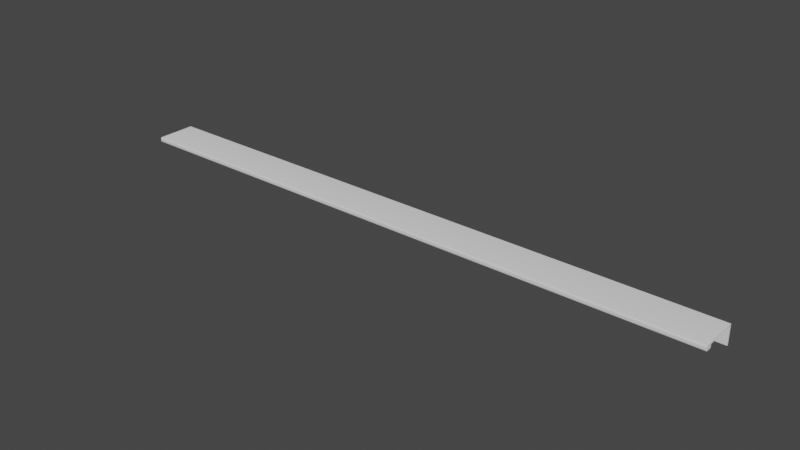 # Source: ELITE_622.blend  (saved by Blender 5.1.29; exported with 4.5.12 LTS)
import bpy
from mathutils import Matrix  # noqa: F401  (used for matrix-valued properties, if any)

bpy.ops.wm.read_factory_settings(use_empty=True)
scene = bpy.context.scene
scene.name = 'Scene'

# ---- collections
col_collection = bpy.data.collections.new('Collection'); scene.collection.children.link(col_collection)

# ---- node groups
ng_auto_smooth = bpy.data.node_groups.new('Auto Smooth', 'GeometryNodeTree')
_s = ng_auto_smooth.interface.new_socket(name='Geometry', in_out='OUTPUT', socket_type='NodeSocketGeometry')
_s = ng_auto_smooth.interface.new_socket(name='Geometry', in_out='INPUT', socket_type='NodeSocketGeometry')
_s = ng_auto_smooth.interface.new_socket(name='Angle', in_out='INPUT', socket_type='NodeSocketFloat')
_s.subtype = 'ANGLE'
_s.min_value = 0.0
_s.max_value = 3.142
ng_auto_smooth.is_modifier = True
_N = ng_auto_smooth.nodes; _L = ng_auto_smooth.links
n0 = _N.new('NodeGroupOutput'); n0.name = 'Group Output'; n0.location = (480, -100)
n1 = _N.new('NodeGroupInput'); n1.name = 'Group Input'; n1.location = (-420, -300)
n2 = _N.new('NodeGroupInput'); n2.name = 'Group Input.001'; n2.location = (-60, -100)
n3 = _N.new('GeometryNodeSetShadeSmooth'); n3.name = 'Set Shade Smooth'; n3.location = (120, -100)
n3.domain = 'EDGE'
n4 = _N.new('GeometryNodeSetShadeSmooth'); n4.name = 'Set Shade Smooth.001'; n4.location = (300, -100)
n5 = _N.new('GeometryNodeInputMeshEdgeAngle'); n5.name = 'Edge Angle'; n5.location = (-420, -220)
n6 = _N.new('GeometryNodeInputEdgeSmooth'); n6.name = 'Is Edge Smooth'; n6.location = (-60, -160)
n7 = _N.new('GeometryNodeInputShadeSmooth'); n7.name = 'Is Face Smooth'; n7.location = (-240, -340)
n8 = _N.new('FunctionNodeBooleanMath'); n8.name = 'Boolean Math'; n8.location = (-60, -220)
n9 = _N.new('FunctionNodeCompare'); n9.name = 'Compare'; n9.location = (-240, -180)
n9.operation = 'LESS_EQUAL'
_L.new(n5.outputs[0], n9.inputs[0])
_L.new(n4.outputs[0], n0.inputs[0])
_L.new(n1.outputs[1], n9.inputs[1])
_L.new(n9.outputs[0], n8.inputs[0])
_L.new(n7.outputs[0], n8.inputs[1])
_L.new(n2.outputs[0], n3.inputs[0])
_L.new(n6.outputs[0], n3.inputs[1])
_L.new(n3.outputs[0], n4.inputs[0])
_L.new(n8.outputs[0], n3.inputs[2])
n0.is_active_output = True

# ---- world
world_world = bpy.data.worlds.new('World'); scene.world = world_world
world_world.use_nodes = True; world_world.node_tree.nodes.clear()
_N = world_world.node_tree.nodes; _L = world_world.node_tree.links
n0 = _N.new('ShaderNodeOutputWorld'); n0.name = 'World Output'; n0.location = (300, 300)
n1 = _N.new('ShaderNodeBackground'); n1.name = 'Background'; n1.location = (10, 300)
n1.inputs[0].default_value = (0.05088, 0.05088, 0.05088, 1.0)
_L.new(n1.outputs[0], n0.inputs[0])
n0.is_active_output = True
world_world.color = (0.05088, 0.05088, 0.05088)
world_world.use_sun_shadow = False
world_world.sun_shadow_jitter_overblur = 0.0

# ---- meshes
me_300_3226_622_cropped_simplified_for_kcd = bpy.data.meshes.new('[number-redacted] CROPPED SIMPLIFIED for KCD')
me_300_3226_622_cropped_simplified_for_kcd.from_pydata([(0.3111, 0.01722, 6.904e-07), (0.3111, -0.01408, 6.876e-07), (-0.3111, 0.01722, 7.742e-07), (-0.3111, -0.01408, 7.714e-07), (0.3111, -0.01508, -0.0009993), (0.3111, -0.01508, -0.002599), (-0.3111, -0.01508, -0.0009992), (-0.3111, -0.01508, -0.002599), (0.3111, -0.01608, -0.003599), (0.3111, -0.02108, -0.003599), (-0.3111, -0.01608, -0.003599), (-0.3111, -0.02108, -0.003599), (0.3111, -0.02208, -0.002599), (0.3111, -0.02208, 0.0004007), (-0.3111, -0.02208, -0.002599), (-0.3111, -0.02208, 0.0004008), (-0.3111, 0.01722, 0.001401), (-0.3111, -0.02108, 0.001401), (0.3111, 0.01722, 0.001401), (0.3111, -0.02108, 0.001401), (-0.3111, -0.01458, -0.0001332), (-0.3111, -0.01494, -0.0004992), (-0.3111, -0.02158, 0.001267), (-0.3111, -0.02194, 0.0009008), (-0.3111, -0.01521, -0.003099), (-0.3111, -0.01558, -0.003465), (-0.3111, -0.02158, -0.003465), (-0.3111, -0.02194, -0.003099), (0.3111, -0.01458, -0.0001333), (0.3111, -0.01558, -0.003465), (0.3111, -0.01521, -0.003099), (0.3111, -0.02158, 0.001267), (0.3111, -0.01494, -0.0004993), (0.3111, -0.02194, -0.003099), (0.3111, -0.02158, -0.003465), (0.3111, -0.02194, 0.0009007), (0.3111, 0.01849, 6.904e-07), (-0.3111, 0.01849, 7.742e-07), (-0.3111, 0.01849, 0.001401), (0.3111, 0.01849, 0.001401), (0.3111, 0.01722, -0.018), (-0.3111, 0.01722, -0.018), (0.3111, 0.01849, -0.018), (-0.3111, 0.01849, -0.018)], [], [(0, 1, 2), (2, 1, 3), (4, 5, 6), (6, 5, 7), (8, 9, 10), (10, 9, 11), (12, 13, 14), (14, 13, 15), (16, 17, 18), (18, 17, 19), (17, 16, 3), (3, 16, 2), (3, 20, 17), (17, 20, 21), (17, 21, 22), (22, 21, 6), (22, 6, 23), (23, 6, 15), (24, 25, 7), (7, 25, 10), (11, 26, 27), (27, 14, 11), (11, 14, 15), (11, 15, 10), (10, 15, 6), (10, 6, 7), (0, 18, 1), (1, 18, 19), (1, 19, 28), (9, 8, 4), (29, 30, 8), (8, 30, 5), (8, 5, 4), (31, 4, 19), (19, 4, 32), (19, 32, 28), (33, 34, 12), (12, 34, 9), (12, 9, 13), (13, 9, 4), (13, 4, 35), (35, 4, 31), (4, 6, 32), (32, 6, 21), (32, 21, 28), (28, 21, 20), (28, 20, 1), (1, 20, 3), (7, 5, 30), (7, 30, 24), (24, 30, 29), (24, 29, 25), (25, 29, 8), (25, 8, 10), (11, 9, 34), (11, 34, 26), (26, 34, 33), (26, 33, 27), (27, 33, 12), (27, 12, 14), (15, 13, 35), (15, 35, 23), (23, 35, 31), (23, 31, 22), (22, 31, 19), (22, 19, 17), (2, 16, 38, 37), (16, 18, 39, 38), (39, 36, 38), (38, 36, 37), (2, 37, 43, 41), (18, 0, 36, 39), (40, 41, 43, 42), (37, 36, 42, 43), (0, 2, 41, 40), (36, 0, 40, 42)])
me_300_3226_622_cropped_simplified_for_kcd.polygons.foreach_set('use_smooth', [True] * 76)
me_300_3226_622_cropped_simplified_for_kcd.materials.append(None)
me_300_3226_622_cropped_simplified_for_kcd.use_remesh_fix_poles = True
me_300_3226_622_cropped_simplified_for_kcd.use_remesh_preserve_attributes = False
me_300_3226_622_cropped_simplified_for_kcd.update()

# ---- objects
ob_elite_622 = bpy.data.objects.new('ELITE 622', me_300_3226_622_cropped_simplified_for_kcd)

# ---- transforms, parenting, visibility, modifiers, constraints
ob_elite_622.location = (0.0, 0.0, 0.0)
_m = ob_elite_622.modifiers.new('Auto Smooth', 'NODES')
_m.node_group = ng_auto_smooth
_gi = [s.identifier for s in ng_auto_smooth.interface.items_tree if s.item_type == 'SOCKET' and s.in_out == 'INPUT']
_m[_gi[1]] = 0.5236  # Angle

# ---- collection membership
col_collection.objects.link(ob_elite_622)

# ---- scene / render settings (as saved in the file)
scene.frame_start = 1; scene.frame_end = 250; scene.frame_set(1)
scene.render.engine = 'BLENDER_EEVEE_NEXT'
scene.render.bake_bias = 0.0
scene.render.bake_samples = 0
scene.cycles.samples = 128
scene.cycles.sampling_pattern = 'TABULATED_SOBOL'
scene.cycles.use_adaptive_sampling = False
scene.cycles.use_light_tree = False
scene.eevee.use_gtao = True
scene.eevee.ray_tracing_options.trace_max_roughness = 0.0
scene.eevee.use_raytracing = True
scene.view_settings.view_transform = 'Filmic'
bpy.context.view_layer.update()

# ---- added for rendering (the .blend has no active camera and no usable light): camera, sun
cam_auto = bpy.data.cameras.new('AutoCamera')
cam_auto.lens = 50.0
cam_auto.sensor_width = 36.0
cam_auto.clip_end = 1000.0
ob_auto_camera = bpy.data.objects.new('AutoCamera', cam_auto)
scene.collection.objects.link(ob_auto_camera)
ob_auto_camera.location = (0.577269, -0.694514, 0.453515)
ob_auto_camera.rotation_euler = (1.09748, -7.21219e-08, 0.694738)
scene.camera = ob_auto_camera
light_auto_sun = bpy.data.lights.new('AutoSun', 'SUN')
light_auto_sun.energy = 3.0
light_auto_sun.angle = 0.0523599
ob_auto_sun = bpy.data.objects.new('AutoSun', light_auto_sun)
scene.collection.objects.link(ob_auto_sun)
ob_auto_sun.rotation_euler = (0.872665, 0.174533, 0.523599)
bpy.context.view_layer.update()
